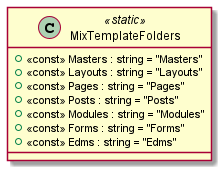

The diagram above was rendered by PlantUML. Its source (embedded in the PNG):
@startuml
class MixTemplateFolders <<static>> {
    + <<const>> Masters : string = "Masters"
    + <<const>> Layouts : string = "Layouts"
    + <<const>> Pages : string = "Pages"
    + <<const>> Posts : string = "Posts"
    + <<const>> Modules : string = "Modules"
    + <<const>> Forms : string = "Forms"
    + <<const>> Edms : string = "Edms"
}
@enduml